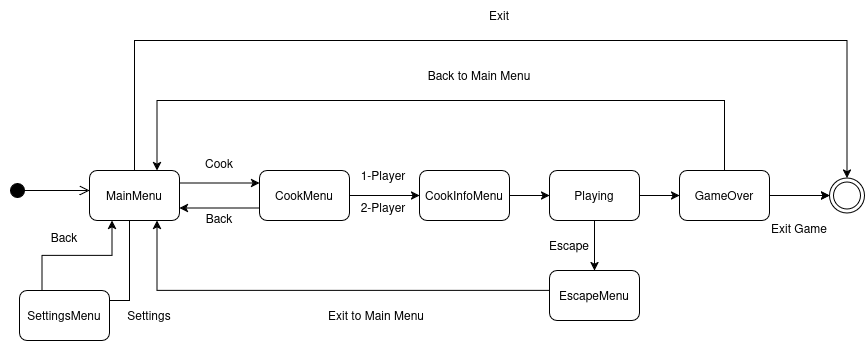

The diagram above was exported from draw.io. Its source (the exported page's mxGraphModel, read from the mxfile embedded in the PNG):
<mxGraphModel dx="1360" dy="765" grid="1" gridSize="10" guides="1" tooltips="1" connect="1" arrows="1" fold="1" page="1" pageScale="1" pageWidth="827" pageHeight="1169" math="0" shadow="0">
  <root>
    <mxCell id="0" />
    <mxCell id="1" parent="0" />
    <mxCell id="_6tu7qMSMKmOGMxnZYMg-7" edge="1" parent="1" source="iFERom3iY-29IQGuM70T-1" style="edgeStyle=orthogonalEdgeStyle;rounded=0;orthogonalLoop=1;jettySize=auto;html=1;entryX=0.5;entryY=0;entryDx=0;entryDy=0;" target="eNuIUxL-C-yhqcTkPYZM-23">
      <mxGeometry relative="1" as="geometry">
        <Array as="points">
          <mxPoint x="175" y="240" />
          <mxPoint x="888" y="240" />
        </Array>
      </mxGeometry>
    </mxCell>
    <mxCell id="_6tu7qMSMKmOGMxnZYMg-10" edge="1" parent="1" source="iFERom3iY-29IQGuM70T-1" style="edgeStyle=orthogonalEdgeStyle;rounded=0;orthogonalLoop=1;jettySize=auto;html=1;entryX=0.75;entryY=0;entryDx=0;entryDy=0;" target="_6tu7qMSMKmOGMxnZYMg-1">
      <mxGeometry relative="1" as="geometry">
        <Array as="points">
          <mxPoint x="170" y="500" />
          <mxPoint x="127" y="500" />
        </Array>
      </mxGeometry>
    </mxCell>
    <mxCell id="_6tu7qMSMKmOGMxnZYMg-13" edge="1" parent="1" source="iFERom3iY-29IQGuM70T-1" style="edgeStyle=orthogonalEdgeStyle;rounded=0;orthogonalLoop=1;jettySize=auto;html=1;entryX=0;entryY=0.25;entryDx=0;entryDy=0;" target="iFERom3iY-29IQGuM70T-3">
      <mxGeometry relative="1" as="geometry">
        <Array as="points">
          <mxPoint x="270" y="383" />
        </Array>
      </mxGeometry>
    </mxCell>
    <mxCell id="iFERom3iY-29IQGuM70T-1" parent="1" style="rounded=1;whiteSpace=wrap;html=1;" value="MainMenu" vertex="1">
      <mxGeometry height="50" width="90" x="130" y="370" as="geometry" />
    </mxCell>
    <mxCell id="eNuIUxL-C-yhqcTkPYZM-2" edge="1" parent="1" style="html=1;verticalAlign=bottom;startArrow=circle;startFill=1;endArrow=open;startSize=6;endSize=8;curved=0;rounded=0;" value="">
      <mxGeometry relative="1" width="80" as="geometry">
        <mxPoint as="offset" />
        <mxPoint x="50" y="390" as="sourcePoint" />
        <mxPoint x="130" y="390" as="targetPoint" />
      </mxGeometry>
    </mxCell>
    <mxCell id="_6tu7qMSMKmOGMxnZYMg-14" edge="1" parent="1" source="iFERom3iY-29IQGuM70T-3" style="edgeStyle=orthogonalEdgeStyle;rounded=0;orthogonalLoop=1;jettySize=auto;html=1;entryX=1;entryY=0.75;entryDx=0;entryDy=0;" target="iFERom3iY-29IQGuM70T-1">
      <mxGeometry relative="1" as="geometry">
        <Array as="points">
          <mxPoint x="270" y="408" />
        </Array>
      </mxGeometry>
    </mxCell>
    <mxCell id="_6tu7qMSMKmOGMxnZYMg-17" edge="1" parent="1" source="iFERom3iY-29IQGuM70T-3" style="edgeStyle=orthogonalEdgeStyle;rounded=0;orthogonalLoop=1;jettySize=auto;html=1;entryX=0;entryY=0.5;entryDx=0;entryDy=0;" target="_6tu7qMSMKmOGMxnZYMg-16">
      <mxGeometry relative="1" as="geometry" />
    </mxCell>
    <mxCell id="iFERom3iY-29IQGuM70T-3" parent="1" style="rounded=1;whiteSpace=wrap;html=1;" value="CookMenu" vertex="1">
      <mxGeometry height="50" width="90" x="300" y="370" as="geometry" />
    </mxCell>
    <mxCell id="_6tu7qMSMKmOGMxnZYMg-32" edge="1" parent="1" source="iFERom3iY-29IQGuM70T-7" style="edgeStyle=orthogonalEdgeStyle;rounded=0;orthogonalLoop=1;jettySize=auto;html=1;entryX=0.5;entryY=0;entryDx=0;entryDy=0;" target="_6tu7qMSMKmOGMxnZYMg-21">
      <mxGeometry relative="1" as="geometry" />
    </mxCell>
    <mxCell id="_6tu7qMSMKmOGMxnZYMg-33" edge="1" parent="1" source="iFERom3iY-29IQGuM70T-7" style="edgeStyle=orthogonalEdgeStyle;rounded=0;orthogonalLoop=1;jettySize=auto;html=1;entryX=0;entryY=0.5;entryDx=0;entryDy=0;" target="_6tu7qMSMKmOGMxnZYMg-30">
      <mxGeometry relative="1" as="geometry" />
    </mxCell>
    <mxCell id="iFERom3iY-29IQGuM70T-7" parent="1" style="rounded=1;whiteSpace=wrap;html=1;" value="Playing" vertex="1">
      <mxGeometry height="50" width="90" x="590" y="370" as="geometry" />
    </mxCell>
    <mxCell id="eNuIUxL-C-yhqcTkPYZM-24" edge="1" parent="1" style="edgeStyle=orthogonalEdgeStyle;rounded=0;orthogonalLoop=1;jettySize=auto;html=1;entryX=0;entryY=0.5;entryDx=0;entryDy=0;" target="eNuIUxL-C-yhqcTkPYZM-23">
      <mxGeometry relative="1" as="geometry">
        <mxPoint x="810.0000000000002" y="395" as="sourcePoint" />
      </mxGeometry>
    </mxCell>
    <mxCell id="iFERom3iY-29IQGuM70T-24" edge="1" parent="1" style="edgeStyle=orthogonalEdgeStyle;rounded=0;orthogonalLoop=1;jettySize=auto;html=1;" target="eNuIUxL-C-yhqcTkPYZM-23" value="">
      <mxGeometry relative="1" as="geometry">
        <mxPoint x="810.0000000000002" y="395" as="sourcePoint" />
      </mxGeometry>
    </mxCell>
    <mxCell id="eNuIUxL-C-yhqcTkPYZM-23" parent="1" style="ellipse;shape=doubleEllipse;whiteSpace=wrap;html=1;aspect=fixed;" value="" vertex="1">
      <mxGeometry height="35" width="35" x="870" y="377.5" as="geometry" />
    </mxCell>
    <mxCell id="_6tu7qMSMKmOGMxnZYMg-9" edge="1" parent="1" source="_6tu7qMSMKmOGMxnZYMg-1" style="edgeStyle=orthogonalEdgeStyle;rounded=0;orthogonalLoop=1;jettySize=auto;html=1;entryX=0.25;entryY=1;entryDx=0;entryDy=0;exitX=0.25;exitY=0;exitDx=0;exitDy=0;" target="iFERom3iY-29IQGuM70T-1">
      <mxGeometry relative="1" as="geometry" />
    </mxCell>
    <mxCell id="_6tu7qMSMKmOGMxnZYMg-1" parent="1" style="rounded=1;whiteSpace=wrap;html=1;" value="SettingsMenu" vertex="1">
      <mxGeometry height="50" width="90" x="60" y="490" as="geometry" />
    </mxCell>
    <mxCell id="_6tu7qMSMKmOGMxnZYMg-4" parent="1" style="text;html=1;whiteSpace=wrap;strokeColor=none;fillColor=none;align=center;verticalAlign=middle;rounded=0;" value="Back" vertex="1">
      <mxGeometry height="30" width="60" x="75" y="422" as="geometry" />
    </mxCell>
    <mxCell id="_6tu7qMSMKmOGMxnZYMg-5" parent="1" style="text;html=1;whiteSpace=wrap;strokeColor=none;fillColor=none;align=center;verticalAlign=middle;rounded=0;" value="Settings" vertex="1">
      <mxGeometry height="30" width="60" x="160" y="500" as="geometry" />
    </mxCell>
    <mxCell id="_6tu7qMSMKmOGMxnZYMg-8" parent="1" style="text;html=1;whiteSpace=wrap;strokeColor=none;fillColor=none;align=center;verticalAlign=middle;rounded=0;" value="&lt;br&gt;&lt;div&gt;&lt;br&gt;&lt;/div&gt;" vertex="1">
      <mxGeometry height="30" width="60" x="500" y="200" as="geometry" />
    </mxCell>
    <mxCell id="_6tu7qMSMKmOGMxnZYMg-12" parent="1" style="text;html=1;whiteSpace=wrap;strokeColor=none;fillColor=none;align=center;verticalAlign=middle;rounded=0;" value="Cook" vertex="1">
      <mxGeometry height="30" width="60" x="230" y="347.5" as="geometry" />
    </mxCell>
    <mxCell id="_6tu7qMSMKmOGMxnZYMg-15" parent="1" style="text;html=1;whiteSpace=wrap;strokeColor=none;fillColor=none;align=center;verticalAlign=middle;rounded=0;" value="Back" vertex="1">
      <mxGeometry height="30" width="60" x="230" y="403" as="geometry" />
    </mxCell>
    <mxCell id="_6tu7qMSMKmOGMxnZYMg-20" edge="1" parent="1" source="_6tu7qMSMKmOGMxnZYMg-16" style="edgeStyle=orthogonalEdgeStyle;rounded=0;orthogonalLoop=1;jettySize=auto;html=1;entryX=0;entryY=0.5;entryDx=0;entryDy=0;" target="iFERom3iY-29IQGuM70T-7">
      <mxGeometry relative="1" as="geometry" />
    </mxCell>
    <mxCell id="_6tu7qMSMKmOGMxnZYMg-16" parent="1" style="rounded=1;whiteSpace=wrap;html=1;" value="CookInfoMenu" vertex="1">
      <mxGeometry height="50" width="90" x="460" y="370" as="geometry" />
    </mxCell>
    <mxCell id="_6tu7qMSMKmOGMxnZYMg-18" parent="1" style="text;html=1;whiteSpace=wrap;strokeColor=none;fillColor=none;align=center;verticalAlign=middle;rounded=0;" value="1-Player" vertex="1">
      <mxGeometry height="30" width="60" x="394" y="360" as="geometry" />
    </mxCell>
    <mxCell id="_6tu7qMSMKmOGMxnZYMg-19" parent="1" style="text;html=1;whiteSpace=wrap;strokeColor=none;fillColor=none;align=center;verticalAlign=middle;rounded=0;" value="2-Player" vertex="1">
      <mxGeometry height="30" width="60" x="394" y="392" as="geometry" />
    </mxCell>
    <mxCell id="_6tu7qMSMKmOGMxnZYMg-31" edge="1" parent="1" source="_6tu7qMSMKmOGMxnZYMg-21" style="edgeStyle=orthogonalEdgeStyle;rounded=0;orthogonalLoop=1;jettySize=auto;html=1;entryX=0.75;entryY=1;entryDx=0;entryDy=0;" target="iFERom3iY-29IQGuM70T-1">
      <mxGeometry relative="1" as="geometry">
        <Array as="points">
          <mxPoint x="197" y="490" />
        </Array>
      </mxGeometry>
    </mxCell>
    <mxCell id="_6tu7qMSMKmOGMxnZYMg-21" parent="1" style="rounded=1;whiteSpace=wrap;html=1;" value="EscapeMenu" vertex="1">
      <mxGeometry height="50" width="90" x="590" y="470" as="geometry" />
    </mxCell>
    <mxCell id="_6tu7qMSMKmOGMxnZYMg-25" parent="1" style="text;html=1;whiteSpace=wrap;strokeColor=none;fillColor=none;align=center;verticalAlign=middle;rounded=0;" value="Escape" vertex="1">
      <mxGeometry height="30" width="60" x="580" y="430" as="geometry" />
    </mxCell>
    <mxCell id="_6tu7qMSMKmOGMxnZYMg-29" parent="1" style="text;html=1;whiteSpace=wrap;strokeColor=none;fillColor=none;align=center;verticalAlign=middle;rounded=0;" value="Exit to Main Menu" vertex="1">
      <mxGeometry height="30" width="106" x="364" y="500" as="geometry" />
    </mxCell>
    <mxCell id="_6tu7qMSMKmOGMxnZYMg-34" edge="1" parent="1" source="_6tu7qMSMKmOGMxnZYMg-30" style="edgeStyle=orthogonalEdgeStyle;rounded=0;orthogonalLoop=1;jettySize=auto;html=1;entryX=0.75;entryY=0;entryDx=0;entryDy=0;" target="iFERom3iY-29IQGuM70T-1">
      <mxGeometry relative="1" as="geometry">
        <Array as="points">
          <mxPoint x="765" y="300" />
          <mxPoint x="197" y="300" />
        </Array>
      </mxGeometry>
    </mxCell>
    <mxCell id="_6tu7qMSMKmOGMxnZYMg-30" parent="1" style="rounded=1;whiteSpace=wrap;html=1;" value="GameOver" vertex="1">
      <mxGeometry height="50" width="90" x="720" y="370" as="geometry" />
    </mxCell>
    <mxCell id="_6tu7qMSMKmOGMxnZYMg-35" parent="1" style="text;html=1;whiteSpace=wrap;strokeColor=none;fillColor=none;align=center;verticalAlign=middle;rounded=0;" value="Back to Main Menu" vertex="1">
      <mxGeometry height="30" width="120" x="460" y="260" as="geometry" />
    </mxCell>
    <mxCell id="_6tu7qMSMKmOGMxnZYMg-36" parent="1" style="text;html=1;whiteSpace=wrap;strokeColor=none;fillColor=none;align=center;verticalAlign=middle;rounded=0;" value="Exit Game" vertex="1">
      <mxGeometry height="30" width="120" x="780" y="412.5" as="geometry" />
    </mxCell>
    <mxCell id="_6tu7qMSMKmOGMxnZYMg-37" parent="1" style="text;html=1;whiteSpace=wrap;strokeColor=none;fillColor=none;align=center;verticalAlign=middle;rounded=0;" value="Exit" vertex="1">
      <mxGeometry height="30" width="60" x="510" y="200" as="geometry" />
    </mxCell>
  </root>
</mxGraphModel>